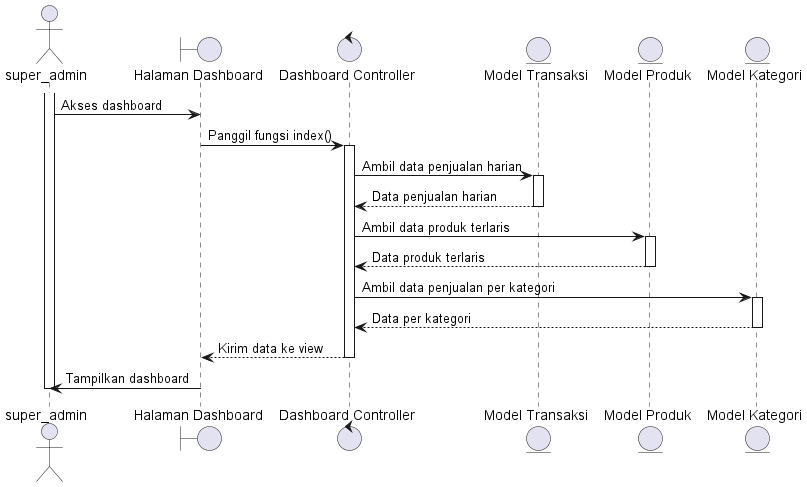

The diagram above was rendered by PlantUML. Its source (embedded in the PNG):
@startuml
actor super_admin

boundary "Halaman Dashboard" as DashboardPage
control "Dashboard Controller" as Controller
entity "Model Transaksi" as Transaksi
entity "Model Produk" as Produk
entity "Model Kategori" as Kategori

activate super_admin
super_admin -> DashboardPage: Akses dashboard
DashboardPage -> Controller: Panggil fungsi index()
activate Controller

Controller -> Transaksi: Ambil data penjualan harian
activate Transaksi
Transaksi --> Controller: Data penjualan harian
deactivate Transaksi

Controller -> Produk: Ambil data produk terlaris
activate Produk
Produk --> Controller: Data produk terlaris
deactivate Produk

Controller -> Kategori: Ambil data penjualan per kategori
activate Kategori
Kategori --> Controller: Data per kategori
deactivate Kategori

Controller --> DashboardPage: Kirim data ke view
deactivate Controller

DashboardPage -> super_admin: Tampilkan dashboard
deactivate super_admin

@enduml